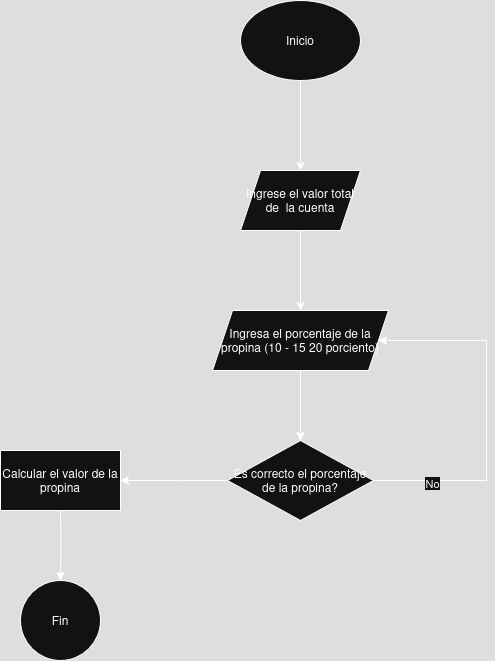

The diagram above was exported from draw.io. Its source (the exported page's mxGraphModel, read from the mxfile embedded in the PNG):
<mxGraphModel dx="1601" dy="829" grid="1" gridSize="10" guides="1" tooltips="1" connect="1" arrows="1" fold="1" page="1" pageScale="1" pageWidth="827" pageHeight="1169" math="0" shadow="0">
  <root>
    <mxCell id="0" />
    <mxCell id="1" parent="0" />
    <mxCell id="TCebJML53Ujptqzbc2ou-111" value="" style="edgeStyle=orthogonalEdgeStyle;rounded=0;orthogonalLoop=1;jettySize=auto;html=1;" edge="1" parent="1" source="TCebJML53Ujptqzbc2ou-109" target="TCebJML53Ujptqzbc2ou-110">
      <mxGeometry relative="1" as="geometry" />
    </mxCell>
    <mxCell id="TCebJML53Ujptqzbc2ou-109" value="Inicio " style="ellipse;whiteSpace=wrap;html=1;" vertex="1" parent="1">
      <mxGeometry x="354" y="70" width="120" height="80" as="geometry" />
    </mxCell>
    <mxCell id="TCebJML53Ujptqzbc2ou-115" value="" style="edgeStyle=orthogonalEdgeStyle;rounded=0;orthogonalLoop=1;jettySize=auto;html=1;" edge="1" parent="1" source="TCebJML53Ujptqzbc2ou-110" target="TCebJML53Ujptqzbc2ou-114">
      <mxGeometry relative="1" as="geometry" />
    </mxCell>
    <mxCell id="TCebJML53Ujptqzbc2ou-110" value="Ingrese el valor total de&amp;nbsp; la cuenta " style="shape=parallelogram;perimeter=parallelogramPerimeter;whiteSpace=wrap;html=1;fixedSize=1;" vertex="1" parent="1">
      <mxGeometry x="354" y="240" width="120" height="60" as="geometry" />
    </mxCell>
    <mxCell id="TCebJML53Ujptqzbc2ou-117" value="" style="edgeStyle=orthogonalEdgeStyle;rounded=0;orthogonalLoop=1;jettySize=auto;html=1;" edge="1" parent="1" source="TCebJML53Ujptqzbc2ou-114" target="TCebJML53Ujptqzbc2ou-116">
      <mxGeometry relative="1" as="geometry" />
    </mxCell>
    <mxCell id="TCebJML53Ujptqzbc2ou-114" value="Ingresa el porcentaje de la propina (10 - 15 20 porciento)" style="shape=parallelogram;perimeter=parallelogramPerimeter;whiteSpace=wrap;html=1;fixedSize=1;" vertex="1" parent="1">
      <mxGeometry x="326" y="380" width="176" height="60" as="geometry" />
    </mxCell>
    <mxCell id="TCebJML53Ujptqzbc2ou-121" style="edgeStyle=orthogonalEdgeStyle;rounded=0;orthogonalLoop=1;jettySize=auto;html=1;entryX=1;entryY=0.5;entryDx=0;entryDy=0;" edge="1" parent="1" source="TCebJML53Ujptqzbc2ou-116" target="TCebJML53Ujptqzbc2ou-114">
      <mxGeometry relative="1" as="geometry">
        <Array as="points">
          <mxPoint x="600" y="550" />
          <mxPoint x="600" y="410" />
        </Array>
      </mxGeometry>
    </mxCell>
    <mxCell id="TCebJML53Ujptqzbc2ou-122" value="No" style="edgeLabel;html=1;align=center;verticalAlign=middle;resizable=0;points=[];" vertex="1" connectable="0" parent="TCebJML53Ujptqzbc2ou-121">
      <mxGeometry x="-0.6787" y="-2" relative="1" as="geometry">
        <mxPoint as="offset" />
      </mxGeometry>
    </mxCell>
    <mxCell id="TCebJML53Ujptqzbc2ou-129" value="" style="edgeStyle=orthogonalEdgeStyle;rounded=0;orthogonalLoop=1;jettySize=auto;html=1;" edge="1" parent="1" source="TCebJML53Ujptqzbc2ou-116" target="TCebJML53Ujptqzbc2ou-128">
      <mxGeometry relative="1" as="geometry" />
    </mxCell>
    <mxCell id="TCebJML53Ujptqzbc2ou-116" value="Es correcto el porcentaje de la propina?" style="rhombus;whiteSpace=wrap;html=1;" vertex="1" parent="1">
      <mxGeometry x="341" y="510" width="146" height="80" as="geometry" />
    </mxCell>
    <mxCell id="TCebJML53Ujptqzbc2ou-127" value="" style="edgeStyle=orthogonalEdgeStyle;rounded=0;orthogonalLoop=1;jettySize=auto;html=1;" edge="1" parent="1" target="TCebJML53Ujptqzbc2ou-126">
      <mxGeometry relative="1" as="geometry">
        <mxPoint x="174" y="580" as="sourcePoint" />
      </mxGeometry>
    </mxCell>
    <mxCell id="TCebJML53Ujptqzbc2ou-126" value="Fin" style="ellipse;whiteSpace=wrap;html=1;" vertex="1" parent="1">
      <mxGeometry x="134" y="650" width="80" height="80" as="geometry" />
    </mxCell>
    <mxCell id="TCebJML53Ujptqzbc2ou-128" value="Calcular el valor de la propina" style="whiteSpace=wrap;html=1;" vertex="1" parent="1">
      <mxGeometry x="114" y="520" width="120" height="60" as="geometry" />
    </mxCell>
  </root>
</mxGraphModel>